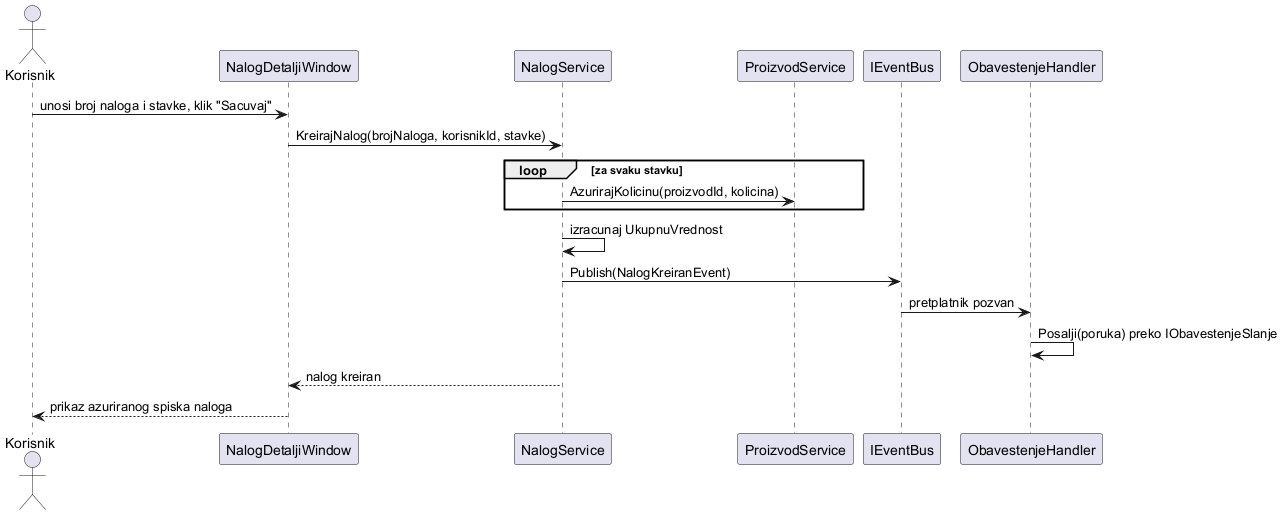

The diagram above was rendered by PlantUML. Its source (embedded in the PNG):
@startuml sequence-nalog-dogadjaj
actor Korisnik
participant "NalogDetaljiWindow" as View
participant "NalogService" as Nalozi
participant "ProizvodService" as Proizvodi
participant "IEventBus" as EventBus
participant "ObavestenjeHandler" as Obavestenja

Korisnik -> View : unosi broj naloga i stavke, klik "Sacuvaj"
View -> Nalozi : KreirajNalog(brojNaloga, korisnikId, stavke)

loop za svaku stavku
  Nalozi -> Proizvodi : AzurirajKolicinu(proizvodId, kolicina)
end

Nalozi -> Nalozi : izracunaj UkupnuVrednost
Nalozi -> EventBus : Publish(NalogKreiranEvent)
EventBus -> Obavestenja : pretplatnik pozvan
Obavestenja -> Obavestenja : Posalji(poruka) preko IObavestenjeSlanje

Nalozi --> View : nalog kreiran
View --> Korisnik : prikaz azuriranog spiska naloga
@enduml